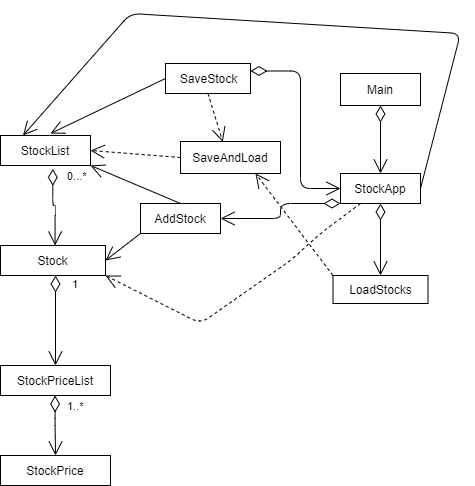

The diagram above was exported from draw.io. Its source (the exported page's mxGraphModel, read from the mxfile embedded in the PNG):
<mxGraphModel dx="661" dy="650" grid="1" gridSize="10" guides="1" tooltips="1" connect="1" arrows="1" fold="1" page="1" pageScale="1" pageWidth="827" pageHeight="1169" math="0" shadow="0">
  <root>
    <mxCell id="WIyWlLk6GJQsqaUBKTNV-0" />
    <mxCell id="WIyWlLk6GJQsqaUBKTNV-1" parent="WIyWlLk6GJQsqaUBKTNV-0" />
    <mxCell id="T_9tNYjB4RveYJM3PWvY-5" value="Main" style="rounded=0;whiteSpace=wrap;html=1;" vertex="1" parent="WIyWlLk6GJQsqaUBKTNV-1">
      <mxGeometry x="460" y="560" width="80" height="32" as="geometry" />
    </mxCell>
    <mxCell id="T_9tNYjB4RveYJM3PWvY-6" value="SaveAndLoad" style="rounded=0;whiteSpace=wrap;html=1;" vertex="1" parent="WIyWlLk6GJQsqaUBKTNV-1">
      <mxGeometry x="300" y="628" width="100" height="32" as="geometry" />
    </mxCell>
    <mxCell id="T_9tNYjB4RveYJM3PWvY-7" value="StockApp" style="rounded=0;whiteSpace=wrap;html=1;" vertex="1" parent="WIyWlLk6GJQsqaUBKTNV-1">
      <mxGeometry x="460" y="660" width="80" height="30" as="geometry" />
    </mxCell>
    <mxCell id="T_9tNYjB4RveYJM3PWvY-8" value="StockList" style="rounded=0;whiteSpace=wrap;html=1;" vertex="1" parent="WIyWlLk6GJQsqaUBKTNV-1">
      <mxGeometry x="120" y="622" width="90" height="30" as="geometry" />
    </mxCell>
    <mxCell id="T_9tNYjB4RveYJM3PWvY-9" value="Stock" style="whiteSpace=wrap;html=1;" vertex="1" parent="WIyWlLk6GJQsqaUBKTNV-1">
      <mxGeometry x="120" y="732" width="105" height="30" as="geometry" />
    </mxCell>
    <mxCell id="T_9tNYjB4RveYJM3PWvY-11" value="StockPrice" style="rounded=0;whiteSpace=wrap;html=1;" vertex="1" parent="WIyWlLk6GJQsqaUBKTNV-1">
      <mxGeometry x="120" y="942" width="110" height="30" as="geometry" />
    </mxCell>
    <mxCell id="T_9tNYjB4RveYJM3PWvY-15" value="StockPriceList" style="rounded=0;whiteSpace=wrap;html=1;" vertex="1" parent="WIyWlLk6GJQsqaUBKTNV-1">
      <mxGeometry x="120" y="852" width="110" height="30" as="geometry" />
    </mxCell>
    <mxCell id="T_9tNYjB4RveYJM3PWvY-16" value="" style="endArrow=open;endSize=12;dashed=1;html=1;exitX=0;exitY=0.5;exitDx=0;exitDy=0;entryX=1;entryY=0.5;entryDx=0;entryDy=0;" edge="1" parent="WIyWlLk6GJQsqaUBKTNV-1" source="T_9tNYjB4RveYJM3PWvY-6" target="T_9tNYjB4RveYJM3PWvY-8">
      <mxGeometry x="-0.3648" y="18" width="160" relative="1" as="geometry">
        <mxPoint x="-10" y="717.58" as="sourcePoint" />
        <mxPoint x="275" y="522" as="targetPoint" />
        <mxPoint as="offset" />
      </mxGeometry>
    </mxCell>
    <mxCell id="T_9tNYjB4RveYJM3PWvY-17" value="AddStock" style="rounded=0;whiteSpace=wrap;html=1;" vertex="1" parent="WIyWlLk6GJQsqaUBKTNV-1">
      <mxGeometry x="260" y="690" width="80" height="30" as="geometry" />
    </mxCell>
    <mxCell id="T_9tNYjB4RveYJM3PWvY-18" value="1" style="endArrow=open;html=1;endSize=12;startArrow=diamondThin;startSize=14;startFill=0;edgeStyle=orthogonalEdgeStyle;align=left;verticalAlign=bottom;entryX=0.5;entryY=0;entryDx=0;entryDy=0;" edge="1" parent="WIyWlLk6GJQsqaUBKTNV-1" target="T_9tNYjB4RveYJM3PWvY-15">
      <mxGeometry x="-0.6" y="15" relative="1" as="geometry">
        <mxPoint x="175" y="762" as="sourcePoint" />
        <mxPoint x="309" y="802" as="targetPoint" />
        <mxPoint as="offset" />
      </mxGeometry>
    </mxCell>
    <mxCell id="T_9tNYjB4RveYJM3PWvY-19" value="1..*" style="endArrow=open;html=1;endSize=12;startArrow=diamondThin;startSize=14;startFill=0;edgeStyle=orthogonalEdgeStyle;align=left;verticalAlign=bottom;entryX=0.5;entryY=0;entryDx=0;entryDy=0;" edge="1" parent="WIyWlLk6GJQsqaUBKTNV-1" target="T_9tNYjB4RveYJM3PWvY-11">
      <mxGeometry x="0.0069" y="14" relative="1" as="geometry">
        <mxPoint x="174.57999999999998" y="882" as="sourcePoint" />
        <mxPoint x="174.57999999999998" y="972" as="targetPoint" />
        <mxPoint x="-4" y="-10" as="offset" />
      </mxGeometry>
    </mxCell>
    <mxCell id="T_9tNYjB4RveYJM3PWvY-23" value="0...*" style="endArrow=open;html=1;endSize=12;startArrow=diamondThin;startSize=14;startFill=0;edgeStyle=orthogonalEdgeStyle;align=left;verticalAlign=bottom;exitX=0.581;exitY=1.111;exitDx=0;exitDy=0;exitPerimeter=0;" edge="1" parent="WIyWlLk6GJQsqaUBKTNV-1" source="T_9tNYjB4RveYJM3PWvY-8">
      <mxGeometry x="-0.0137" y="23" relative="1" as="geometry">
        <mxPoint x="174.57999999999998" y="702" as="sourcePoint" />
        <mxPoint x="174.57999999999998" y="732" as="targetPoint" />
        <mxPoint x="-13" y="-20" as="offset" />
      </mxGeometry>
    </mxCell>
    <mxCell id="T_9tNYjB4RveYJM3PWvY-24" value="" style="endArrow=open;endFill=1;endSize=12;html=1;exitX=0;exitY=1;exitDx=0;exitDy=0;entryX=1;entryY=0.5;entryDx=0;entryDy=0;" edge="1" parent="WIyWlLk6GJQsqaUBKTNV-1" source="T_9tNYjB4RveYJM3PWvY-17" target="T_9tNYjB4RveYJM3PWvY-9">
      <mxGeometry width="160" relative="1" as="geometry">
        <mxPoint x="35" y="626.58" as="sourcePoint" />
        <mxPoint x="335" y="712" as="targetPoint" />
      </mxGeometry>
    </mxCell>
    <mxCell id="T_9tNYjB4RveYJM3PWvY-29" value="" style="endArrow=open;endFill=1;endSize=12;html=1;exitX=0.5;exitY=0;exitDx=0;exitDy=0;entryX=1;entryY=1;entryDx=0;entryDy=0;" edge="1" parent="WIyWlLk6GJQsqaUBKTNV-1" source="T_9tNYjB4RveYJM3PWvY-17" target="T_9tNYjB4RveYJM3PWvY-8">
      <mxGeometry width="160" relative="1" as="geometry">
        <mxPoint x="285" y="692" as="sourcePoint" />
        <mxPoint x="215" y="662" as="targetPoint" />
      </mxGeometry>
    </mxCell>
    <mxCell id="T_9tNYjB4RveYJM3PWvY-30" value="LoadStocks" style="html=1;" vertex="1" parent="WIyWlLk6GJQsqaUBKTNV-1">
      <mxGeometry x="452.5" y="762" width="95" height="28" as="geometry" />
    </mxCell>
    <mxCell id="T_9tNYjB4RveYJM3PWvY-32" style="edgeStyle=orthogonalEdgeStyle;rounded=0;orthogonalLoop=1;jettySize=auto;html=1;exitX=0.5;exitY=1;exitDx=0;exitDy=0;" edge="1" parent="WIyWlLk6GJQsqaUBKTNV-1" source="T_9tNYjB4RveYJM3PWvY-30" target="T_9tNYjB4RveYJM3PWvY-30">
      <mxGeometry relative="1" as="geometry" />
    </mxCell>
    <mxCell id="T_9tNYjB4RveYJM3PWvY-34" value="" style="endArrow=open;endSize=12;dashed=1;html=1;entryX=0.75;entryY=1;entryDx=0;entryDy=0;exitX=0;exitY=0;exitDx=0;exitDy=0;" edge="1" parent="WIyWlLk6GJQsqaUBKTNV-1" source="T_9tNYjB4RveYJM3PWvY-30" target="T_9tNYjB4RveYJM3PWvY-6">
      <mxGeometry width="160" relative="1" as="geometry">
        <mxPoint x="440" y="760" as="sourcePoint" />
        <mxPoint x="480" y="680" as="targetPoint" />
      </mxGeometry>
    </mxCell>
    <mxCell id="T_9tNYjB4RveYJM3PWvY-39" value="" style="endArrow=open;html=1;endSize=12;startArrow=diamondThin;startSize=14;startFill=0;edgeStyle=orthogonalEdgeStyle;align=left;verticalAlign=bottom;exitX=0.5;exitY=1;exitDx=0;exitDy=0;entryX=0.5;entryY=0;entryDx=0;entryDy=0;" edge="1" parent="WIyWlLk6GJQsqaUBKTNV-1" source="T_9tNYjB4RveYJM3PWvY-7" target="T_9tNYjB4RveYJM3PWvY-30">
      <mxGeometry x="-0.4286" y="15" relative="1" as="geometry">
        <mxPoint x="540" y="740" as="sourcePoint" />
        <mxPoint x="475" y="760" as="targetPoint" />
        <mxPoint as="offset" />
      </mxGeometry>
    </mxCell>
    <mxCell id="T_9tNYjB4RveYJM3PWvY-40" value="SaveStock" style="html=1;" vertex="1" parent="WIyWlLk6GJQsqaUBKTNV-1">
      <mxGeometry x="285" y="550" width="85" height="30" as="geometry" />
    </mxCell>
    <mxCell id="T_9tNYjB4RveYJM3PWvY-43" value="" style="endArrow=open;endFill=1;endSize=12;html=1;exitX=0;exitY=0.5;exitDx=0;exitDy=0;" edge="1" parent="WIyWlLk6GJQsqaUBKTNV-1" source="T_9tNYjB4RveYJM3PWvY-40">
      <mxGeometry width="160" relative="1" as="geometry">
        <mxPoint x="280" y="570" as="sourcePoint" />
        <mxPoint x="170" y="620" as="targetPoint" />
      </mxGeometry>
    </mxCell>
    <mxCell id="T_9tNYjB4RveYJM3PWvY-44" value="" style="endArrow=open;endSize=12;dashed=1;html=1;exitX=0.5;exitY=1;exitDx=0;exitDy=0;entryX=0.423;entryY=0.01;entryDx=0;entryDy=0;entryPerimeter=0;" edge="1" parent="WIyWlLk6GJQsqaUBKTNV-1" source="T_9tNYjB4RveYJM3PWvY-40" target="T_9tNYjB4RveYJM3PWvY-6">
      <mxGeometry width="160" relative="1" as="geometry">
        <mxPoint x="360.0000000000001" y="607" as="sourcePoint" />
        <mxPoint x="269.9999999999999" y="600" as="targetPoint" />
      </mxGeometry>
    </mxCell>
    <mxCell id="T_9tNYjB4RveYJM3PWvY-46" value="" style="endArrow=open;html=1;endSize=12;startArrow=diamondThin;startSize=14;startFill=0;edgeStyle=orthogonalEdgeStyle;align=left;verticalAlign=bottom;exitX=1;exitY=0.25;exitDx=0;exitDy=0;entryX=0;entryY=0.5;entryDx=0;entryDy=0;" edge="1" parent="WIyWlLk6GJQsqaUBKTNV-1" source="T_9tNYjB4RveYJM3PWvY-40" target="T_9tNYjB4RveYJM3PWvY-7">
      <mxGeometry x="-1" y="3" relative="1" as="geometry">
        <mxPoint x="340" y="500" as="sourcePoint" />
        <mxPoint x="430" y="670" as="targetPoint" />
        <Array as="points">
          <mxPoint x="420" y="558" />
          <mxPoint x="420" y="675" />
        </Array>
      </mxGeometry>
    </mxCell>
    <mxCell id="T_9tNYjB4RveYJM3PWvY-47" value="" style="endArrow=open;endSize=12;dashed=1;html=1;exitX=0.25;exitY=1;exitDx=0;exitDy=0;entryX=1;entryY=1;entryDx=0;entryDy=0;" edge="1" parent="WIyWlLk6GJQsqaUBKTNV-1" source="T_9tNYjB4RveYJM3PWvY-7" target="T_9tNYjB4RveYJM3PWvY-9">
      <mxGeometry width="160" relative="1" as="geometry">
        <mxPoint x="447.5" y="812" as="sourcePoint" />
        <mxPoint x="240" y="790" as="targetPoint" />
        <Array as="points">
          <mxPoint x="440" y="720" />
          <mxPoint x="410" y="747" />
          <mxPoint x="320" y="810" />
        </Array>
      </mxGeometry>
    </mxCell>
    <mxCell id="T_9tNYjB4RveYJM3PWvY-48" value="" style="endArrow=open;endFill=1;endSize=12;html=1;exitX=1;exitY=0.5;exitDx=0;exitDy=0;entryX=0.25;entryY=0;entryDx=0;entryDy=0;" edge="1" parent="WIyWlLk6GJQsqaUBKTNV-1" source="T_9tNYjB4RveYJM3PWvY-7" target="T_9tNYjB4RveYJM3PWvY-8">
      <mxGeometry width="160" relative="1" as="geometry">
        <mxPoint x="655.0000000000001" y="684" as="sourcePoint" />
        <mxPoint x="50" y="460" as="targetPoint" />
        <Array as="points">
          <mxPoint x="580" y="520" />
          <mxPoint x="250" y="500" />
        </Array>
      </mxGeometry>
    </mxCell>
    <mxCell id="T_9tNYjB4RveYJM3PWvY-49" value="" style="endArrow=open;html=1;endSize=12;startArrow=diamondThin;startSize=14;startFill=0;edgeStyle=orthogonalEdgeStyle;align=left;verticalAlign=bottom;entryX=0.5;entryY=0;entryDx=0;entryDy=0;exitX=0.5;exitY=1;exitDx=0;exitDy=0;" edge="1" parent="WIyWlLk6GJQsqaUBKTNV-1" source="T_9tNYjB4RveYJM3PWvY-5" target="T_9tNYjB4RveYJM3PWvY-7">
      <mxGeometry x="-0.1176" y="-15" relative="1" as="geometry">
        <mxPoint x="530" y="620" as="sourcePoint" />
        <mxPoint x="500" y="592.0000000000002" as="targetPoint" />
        <mxPoint as="offset" />
      </mxGeometry>
    </mxCell>
    <mxCell id="T_9tNYjB4RveYJM3PWvY-51" value="" style="endArrow=open;html=1;endSize=12;startArrow=diamondThin;startSize=14;startFill=0;edgeStyle=orthogonalEdgeStyle;align=left;verticalAlign=bottom;entryX=1;entryY=0.5;entryDx=0;entryDy=0;" edge="1" parent="WIyWlLk6GJQsqaUBKTNV-1" target="T_9tNYjB4RveYJM3PWvY-17">
      <mxGeometry x="-0.875" y="10" relative="1" as="geometry">
        <mxPoint x="460" y="690" as="sourcePoint" />
        <mxPoint x="380" y="700" as="targetPoint" />
        <mxPoint as="offset" />
      </mxGeometry>
    </mxCell>
  </root>
</mxGraphModel>